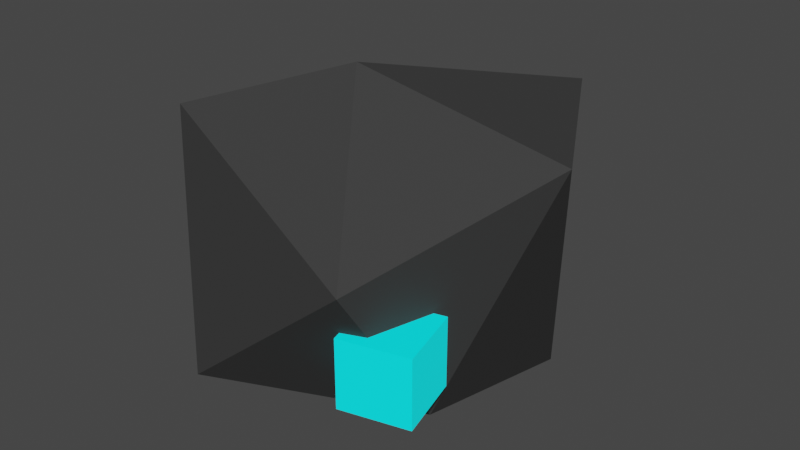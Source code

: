 # Source: rock.blend  (saved by Blender 2.81.16; exported with 4.5.12 LTS)
import bpy
from mathutils import Matrix  # noqa: F401  (used for matrix-valued properties, if any)

bpy.ops.wm.read_factory_settings(use_empty=True)
scene = bpy.context.scene
scene.name = 'Scene'

# ---- collections
col_collection = bpy.data.collections.new('Collection'); scene.collection.children.link(col_collection)

# ---- materials (node trees are filled in below, after node groups)
mat_rock = bpy.data.materials.new('Rock')
mat_rock.use_transparent_shadow = False
mat_nodule = bpy.data.materials.new('Nodule')
mat_nodule.use_transparent_shadow = False

# ---- material node trees
mat_rock.use_nodes = True; mat_rock.node_tree.nodes.clear()
_N = mat_rock.node_tree.nodes; _L = mat_rock.node_tree.links
n0 = _N.new('ShaderNodeOutputMaterial'); n0.name = 'Material Output'; n0.location = (300, 300)
n1 = _N.new('ShaderNodeBsdfPrincipled'); n1.name = 'Principled BSDF'; n1.location = (10, 300)
n1.distribution = 'GGX'
n1.subsurface_method = 'BURLEY'
n1.inputs[0].default_value = (0.04696, 0.04696, 0.04696, 1.0)
n1.inputs[2].default_value = 0.9417
n1.inputs[3].default_value = 1.45
n1.inputs[13].default_value = 0.03333
n1.inputs[27].default_value = (0.0, 0.0, 0.0, 1.0)
n1.inputs[28].default_value = 1.0
_L.new(n1.outputs[0], n0.inputs[0])
n0.is_active_output = True
mat_nodule.use_nodes = True; mat_nodule.node_tree.nodes.clear()
_N = mat_nodule.node_tree.nodes; _L = mat_nodule.node_tree.links
n0 = _N.new('ShaderNodeOutputMaterial'); n0.name = 'Material Output'; n0.location = (300, 300)
n1 = _N.new('ShaderNodeBsdfPrincipled'); n1.name = 'Principled BSDF'; n1.location = (10, 300)
n1.distribution = 'GGX'
n1.subsurface_method = 'BURLEY'
n1.inputs[0].default_value = (0.0, 0.7524, 0.8, 1.0)
n1.inputs[3].default_value = 1.45
n1.inputs[27].default_value = (0.0, 0.4507, 0.4869, 1.0)
n1.inputs[28].default_value = 1.0
_L.new(n1.outputs[0], n0.inputs[0])
n0.is_active_output = True

# ---- world
world_world = bpy.data.worlds.new('World'); scene.world = world_world
world_world.use_nodes = True; world_world.node_tree.nodes.clear()
_N = world_world.node_tree.nodes; _L = world_world.node_tree.links
n0 = _N.new('ShaderNodeOutputWorld'); n0.name = 'World Output'; n0.location = (300, 300)
n1 = _N.new('ShaderNodeBackground'); n1.name = 'Background'; n1.location = (10, 300)
n1.inputs[0].default_value = (0.05088, 0.05088, 0.05088, 1.0)
_L.new(n1.outputs[0], n0.inputs[0])
n0.is_active_output = True
world_world.color = (0.05088, 0.05088, 0.05088)
world_world.use_sun_shadow = False
world_world.sun_shadow_jitter_overblur = 0.0

# ---- meshes
me_icosphere = bpy.data.meshes.new('Icosphere')
me_icosphere.from_pydata([(-0.03658, 0.08957, -0.3975), (0.318, -0.2435, -0.2196), (-0.1654, -0.4259, -0.2407), (-0.3668, 0.006367, -0.2978), (0.006865, 0.487, -0.1658), (0.282, 0.2638, -0.366), (0.2871, -0.4691, 0.1366), (-0.3265, -0.2772, 0.2874), (-0.295, 0.2353, 0.1291), (0.1732, 0.4964, 0.2445), (0.4353, 0.03096, 0.2504), (0.01385, -0.1043, 0.4068)], [], [(0, 1, 2), (1, 0, 5), (0, 2, 3), (0, 3, 4), (0, 4, 5), (1, 5, 10), (2, 1, 6), (3, 2, 7), (4, 3, 8), (5, 4, 9), (1, 10, 6), (2, 6, 7), (3, 7, 8), (4, 8, 9), (5, 9, 10), (6, 10, 11), (7, 6, 11), (8, 7, 11), (9, 8, 11), (10, 9, 11)])
_uv = me_icosphere.uv_layers.new(name='UVMap')
_uv.uv.foreach_set('vector', [0.8182, 0.0, 0.7273, 0.1575, 0.9091, 0.1575, 0.7273, 0.1575, 0.6364, 0.0, 0.5455, 0.1575, 0.09091, 0.0, 0.0, 0.1575, 0.1818, 0.1575, 0.2727, 0.0, 0.1818, 0.1575, 0.3636, 0.1575, 0.4545, 0.0, 0.3636, 0.1575, 0.5455, 0.1575, 0.7273, 0.1575, 0.5455, 0.1575, 0.6364, 0.3149, 0.9091, 0.1575, 0.7273, 0.1575, 0.8182, 0.3149, 0.1818, 0.1575, 0.0, 0.1575, 0.09091, 0.3149, 0.3636, 0.1575, 0.1818, 0.1575, 0.2727, 0.3149, 0.5455, 0.1575, 0.3636, 0.1575, 0.4545, 0.3149, 0.7273, 0.1575, 0.6364, 0.3149, 0.8182, 0.3149, 0.9091, 0.1575, 0.8182, 0.3149, 1.0, 0.3149, 0.1818, 0.1575, 0.09091, 0.3149, 0.2727, 0.3149, 0.3636, 0.1575, 0.2727, 0.3149, 0.4545, 0.3149, 0.5455, 0.1575, 0.4545, 0.3149, 0.6364, 0.3149, 0.8182, 0.3149, 0.6364, 0.3149, 0.7273, 0.4724, 1.0, 0.3149, 0.8182, 0.3149, 0.9091, 0.4724, 0.2727, 0.3149, 0.09091, 0.3149, 0.1818, 0.4724, 0.4545, 0.3149, 0.2727, 0.3149, 0.3636, 0.4724, 0.6364, 0.3149, 0.4545, 0.3149, 0.5455, 0.4724])
me_icosphere.materials.append(mat_rock)
me_icosphere.use_remesh_fix_poles = True
me_icosphere.use_remesh_preserve_attributes = False
me_icosphere.use_mirror_vertex_groups = False
me_icosphere.update()
me_cube_001 = bpy.data.meshes.new('Cube.001')
me_cube_001.from_pydata([(-1.0, -1.0, -1.0), (-1.0, -1.0, 1.0), (-1.0, 1.0, -1.0), (-1.0, 1.0, 1.0), (1.0, -1.0, -1.0), (1.0, -1.0, 1.0), (1.0, 1.0, -1.0), (1.0, 1.0, 1.0)], [], [(0, 1, 3, 2), (2, 3, 7, 6), (6, 7, 5, 4), (4, 5, 1, 0), (2, 6, 4, 0), (7, 3, 1, 5)])
_uv = me_cube_001.uv_layers.new(name='UVMap')
_uv.uv.foreach_set('vector', [0.375, 0.0, 0.625, 0.0, 0.625, 0.25, 0.375, 0.25, 0.375, 0.25, 0.625, 0.25, 0.625, 0.5, 0.375, 0.5, 0.375, 0.5, 0.625, 0.5, 0.625, 0.75, 0.375, 0.75, 0.375, 0.75, 0.625, 0.75, 0.625, 1.0, 0.375, 1.0, 0.125, 0.5, 0.375, 0.5, 0.375, 0.75, 0.125, 0.75, 0.625, 0.5, 0.875, 0.5, 0.875, 0.75, 0.625, 0.75])
me_cube_001.materials.append(mat_nodule)
me_cube_001.use_remesh_fix_poles = True
me_cube_001.use_remesh_preserve_attributes = False
me_cube_001.use_mirror_vertex_groups = False
me_cube_001.update()
me_cube_002 = bpy.data.meshes.new('Cube.002')
me_cube_002.from_pydata([(-1.0, -1.0, -1.0), (-1.0, -1.0, 1.0), (-1.0, 1.0, -1.0), (-1.0, 1.0, 1.0), (1.0, -1.0, -1.0), (1.0, -1.0, 1.0), (1.0, 1.0, -1.0), (1.0, 1.0, 1.0)], [], [(0, 1, 3, 2), (2, 3, 7, 6), (6, 7, 5, 4), (4, 5, 1, 0), (2, 6, 4, 0), (7, 3, 1, 5)])
_uv = me_cube_002.uv_layers.new(name='UVMap')
_uv.uv.foreach_set('vector', [0.375, 0.0, 0.625, 0.0, 0.625, 0.25, 0.375, 0.25, 0.375, 0.25, 0.625, 0.25, 0.625, 0.5, 0.375, 0.5, 0.375, 0.5, 0.625, 0.5, 0.625, 0.75, 0.375, 0.75, 0.375, 0.75, 0.625, 0.75, 0.625, 1.0, 0.375, 1.0, 0.125, 0.5, 0.375, 0.5, 0.375, 0.75, 0.125, 0.75, 0.625, 0.5, 0.875, 0.5, 0.875, 0.75, 0.625, 0.75])
me_cube_002.materials.append(mat_nodule)
me_cube_002.use_remesh_fix_poles = True
me_cube_002.use_remesh_preserve_attributes = False
me_cube_002.use_mirror_vertex_groups = False
me_cube_002.update()
me_cube_003 = bpy.data.meshes.new('Cube.003')
me_cube_003.from_pydata([(-1.0, -1.0, -1.0), (-1.0, -1.0, 1.0), (-1.0, 1.0, -1.0), (-1.0, 1.0, 1.0), (1.0, -1.0, -1.0), (1.0, -1.0, 1.0), (1.0, 1.0, -1.0), (1.0, 1.0, 1.0)], [], [(0, 1, 3, 2), (2, 3, 7, 6), (6, 7, 5, 4), (4, 5, 1, 0), (2, 6, 4, 0), (7, 3, 1, 5)])
_uv = me_cube_003.uv_layers.new(name='UVMap')
_uv.uv.foreach_set('vector', [0.375, 0.0, 0.625, 0.0, 0.625, 0.25, 0.375, 0.25, 0.375, 0.25, 0.625, 0.25, 0.625, 0.5, 0.375, 0.5, 0.375, 0.5, 0.625, 0.5, 0.625, 0.75, 0.375, 0.75, 0.375, 0.75, 0.625, 0.75, 0.625, 1.0, 0.375, 1.0, 0.125, 0.5, 0.375, 0.5, 0.375, 0.75, 0.125, 0.75, 0.625, 0.5, 0.875, 0.5, 0.875, 0.75, 0.625, 0.75])
me_cube_003.materials.append(mat_nodule)
me_cube_003.use_remesh_fix_poles = True
me_cube_003.use_remesh_preserve_attributes = False
me_cube_003.use_mirror_vertex_groups = False
me_cube_003.update()

# ---- objects
ob_icosphere = bpy.data.objects.new('Icosphere', me_icosphere)
ob_cube = bpy.data.objects.new('Cube', me_cube_001)
ob_cube_001 = bpy.data.objects.new('Cube.001', me_cube_002)
ob_cube_002 = bpy.data.objects.new('Cube.002', me_cube_003)

# ---- transforms, parenting, visibility, modifiers, constraints
ob_icosphere.location = (0.0, 0.0, 0.0)
ob_icosphere.lineart.crease_threshold = 0.0
ob_cube.location = (-0.05977, 0.3983, 0.03798)
ob_cube.rotation_euler = (0.0, -0.0, 0.2483)
ob_cube.scale = (0.07731, 0.07731, 0.07731)
ob_cube.lineart.crease_threshold = 0.0
ob_cube_001.location = (0.3071, -0.3468, -0.04769)
ob_cube_001.rotation_euler = (0.0, -0.0, 0.2483)
ob_cube_001.scale = (0.07731, 0.07731, 0.07731)
ob_cube_001.lineart.crease_threshold = 0.0
ob_cube_002.location = (-0.2542, -0.1197, -0.265)
ob_cube_002.rotation_euler = (-0.07078, 0.6885, 0.3122)
ob_cube_002.scale = (0.07731, 0.07731, 0.07731)
ob_cube_002.lineart.crease_threshold = 0.0

# ---- collection membership
col_collection.objects.link(ob_icosphere)
col_collection.objects.link(ob_cube)
col_collection.objects.link(ob_cube_001)
col_collection.objects.link(ob_cube_002)

# ---- scene / render settings (as saved in the file)
scene.frame_start = 1; scene.frame_end = 250; scene.frame_set(2)
scene.render.engine = 'BLENDER_EEVEE_NEXT'
scene.cycles.use_denoising = False
scene.cycles.samples = 128
scene.cycles.sampling_pattern = 'TABULATED_SOBOL'
scene.cycles.use_adaptive_sampling = False
scene.cycles.use_light_tree = False
scene.view_settings.view_transform = 'Filmic'
bpy.context.view_layer.update()

# ---- added for rendering (the .blend has no active camera and no usable light): camera, sun
cam_auto = bpy.data.cameras.new('AutoCamera')
cam_auto.lens = 50.0
cam_auto.sensor_width = 36.0
cam_auto.clip_end = 1000.0
ob_auto_camera = bpy.data.objects.new('AutoCamera', cam_auto)
scene.collection.objects.link(ob_auto_camera)
ob_auto_camera.location = (1.41354, -1.65118, 1.11457)
ob_auto_camera.rotation_euler = (1.09748, -7.21219e-08, 0.694738)
scene.camera = ob_auto_camera
light_auto_sun = bpy.data.lights.new('AutoSun', 'SUN')
light_auto_sun.energy = 3.0
light_auto_sun.angle = 0.0523599
ob_auto_sun = bpy.data.objects.new('AutoSun', light_auto_sun)
scene.collection.objects.link(ob_auto_sun)
ob_auto_sun.rotation_euler = (0.872665, 0.174533, 0.523599)
bpy.context.view_layer.update()
